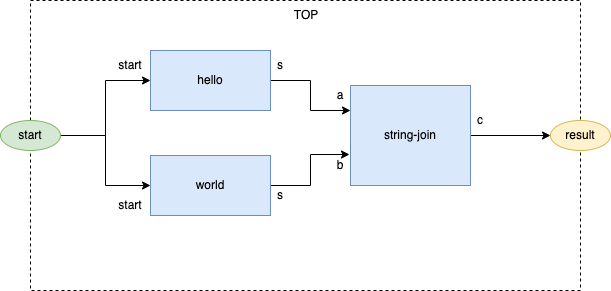

The diagram above was exported from draw.io. Its source (the exported page's mxGraphModel, read from the mxfile embedded in the PNG):
<mxGraphModel dx="1106" dy="677" grid="1" gridSize="10" guides="1" tooltips="1" connect="1" arrows="1" fold="1" page="1" pageScale="1" pageWidth="1100" pageHeight="850" math="0" shadow="0">
  <root>
    <mxCell id="-LVywjt-F0ESTHTV70WA-0" />
    <mxCell id="-LVywjt-F0ESTHTV70WA-1" parent="-LVywjt-F0ESTHTV70WA-0" />
    <mxCell id="-LVywjt-F0ESTHTV70WA-2" value="TOP" style="rounded=0;whiteSpace=wrap;html=1;dashed=1;verticalAlign=top;" vertex="1" parent="-LVywjt-F0ESTHTV70WA-1">
      <mxGeometry x="70" y="30" width="550" height="290" as="geometry" />
    </mxCell>
    <mxCell id="-LVywjt-F0ESTHTV70WA-3" style="edgeStyle=orthogonalEdgeStyle;rounded=0;orthogonalLoop=1;jettySize=auto;html=1;exitX=1;exitY=0.5;exitDx=0;exitDy=0;entryX=0;entryY=0.25;entryDx=0;entryDy=0;" edge="1" parent="-LVywjt-F0ESTHTV70WA-1" source="-LVywjt-F0ESTHTV70WA-4" target="-LVywjt-F0ESTHTV70WA-8">
      <mxGeometry relative="1" as="geometry" />
    </mxCell>
    <mxCell id="-LVywjt-F0ESTHTV70WA-4" value="hello" style="rounded=0;fillColor=#dae8fc;strokeColor=#6c8ebf;" vertex="1" parent="-LVywjt-F0ESTHTV70WA-1">
      <mxGeometry x="190" y="80" width="120" height="60" as="geometry" />
    </mxCell>
    <mxCell id="-LVywjt-F0ESTHTV70WA-5" style="edgeStyle=orthogonalEdgeStyle;rounded=0;orthogonalLoop=1;jettySize=auto;html=1;exitX=1;exitY=0.5;exitDx=0;exitDy=0;entryX=-0.008;entryY=0.69;entryDx=0;entryDy=0;entryPerimeter=0;" edge="1" parent="-LVywjt-F0ESTHTV70WA-1" source="-LVywjt-F0ESTHTV70WA-6" target="-LVywjt-F0ESTHTV70WA-8">
      <mxGeometry relative="1" as="geometry" />
    </mxCell>
    <mxCell id="-LVywjt-F0ESTHTV70WA-6" value="world" style="rounded=0;fillColor=#dae8fc;strokeColor=#6c8ebf;" vertex="1" parent="-LVywjt-F0ESTHTV70WA-1">
      <mxGeometry x="190" y="185" width="120" height="60" as="geometry" />
    </mxCell>
    <mxCell id="-LVywjt-F0ESTHTV70WA-7" style="edgeStyle=orthogonalEdgeStyle;rounded=0;orthogonalLoop=1;jettySize=auto;html=1;exitX=1;exitY=0.5;exitDx=0;exitDy=0;entryX=0;entryY=0.5;entryDx=0;entryDy=0;" edge="1" parent="-LVywjt-F0ESTHTV70WA-1" source="-LVywjt-F0ESTHTV70WA-8" target="-LVywjt-F0ESTHTV70WA-17">
      <mxGeometry relative="1" as="geometry" />
    </mxCell>
    <mxCell id="-LVywjt-F0ESTHTV70WA-8" value="string-join" style="rounded=0;fillColor=#dae8fc;strokeColor=#6c8ebf;" vertex="1" parent="-LVywjt-F0ESTHTV70WA-1">
      <mxGeometry x="390" y="115" width="120" height="100" as="geometry" />
    </mxCell>
    <mxCell id="-LVywjt-F0ESTHTV70WA-9" value="c" style="text;strokeColor=none;fillColor=none;align=center;verticalAlign=middle;rounded=0;" vertex="1" parent="-LVywjt-F0ESTHTV70WA-1">
      <mxGeometry x="510" y="140" width="20" height="20" as="geometry" />
    </mxCell>
    <mxCell id="-LVywjt-F0ESTHTV70WA-10" value="s" style="text;strokeColor=none;fillColor=none;align=center;verticalAlign=middle;rounded=0;" vertex="1" parent="-LVywjt-F0ESTHTV70WA-1">
      <mxGeometry x="310" y="85" width="20" height="20" as="geometry" />
    </mxCell>
    <mxCell id="-LVywjt-F0ESTHTV70WA-11" value="s" style="text;strokeColor=none;fillColor=none;align=center;verticalAlign=middle;rounded=0;" vertex="1" parent="-LVywjt-F0ESTHTV70WA-1">
      <mxGeometry x="310" y="215" width="20" height="20" as="geometry" />
    </mxCell>
    <mxCell id="-LVywjt-F0ESTHTV70WA-12" value="a" style="text;strokeColor=none;fillColor=none;align=center;verticalAlign=middle;rounded=0;" vertex="1" parent="-LVywjt-F0ESTHTV70WA-1">
      <mxGeometry x="370" y="115" width="20" height="20" as="geometry" />
    </mxCell>
    <mxCell id="-LVywjt-F0ESTHTV70WA-13" value="b" style="text;strokeColor=none;fillColor=none;align=center;verticalAlign=middle;rounded=0;" vertex="1" parent="-LVywjt-F0ESTHTV70WA-1">
      <mxGeometry x="370" y="185" width="20" height="20" as="geometry" />
    </mxCell>
    <mxCell id="-LVywjt-F0ESTHTV70WA-14" style="edgeStyle=orthogonalEdgeStyle;rounded=0;orthogonalLoop=1;jettySize=auto;html=1;exitX=1;exitY=0.5;exitDx=0;exitDy=0;entryX=0;entryY=0.5;entryDx=0;entryDy=0;" edge="1" parent="-LVywjt-F0ESTHTV70WA-1" source="-LVywjt-F0ESTHTV70WA-16" target="-LVywjt-F0ESTHTV70WA-4">
      <mxGeometry relative="1" as="geometry" />
    </mxCell>
    <mxCell id="-LVywjt-F0ESTHTV70WA-15" style="edgeStyle=orthogonalEdgeStyle;rounded=0;orthogonalLoop=1;jettySize=auto;html=1;exitX=1;exitY=0.5;exitDx=0;exitDy=0;entryX=0;entryY=0.5;entryDx=0;entryDy=0;" edge="1" parent="-LVywjt-F0ESTHTV70WA-1" source="-LVywjt-F0ESTHTV70WA-16" target="-LVywjt-F0ESTHTV70WA-6">
      <mxGeometry relative="1" as="geometry" />
    </mxCell>
    <mxCell id="-LVywjt-F0ESTHTV70WA-16" value="start" style="ellipse;fillColor=#d5e8d4;strokeColor=#82b366;" vertex="1" parent="-LVywjt-F0ESTHTV70WA-1">
      <mxGeometry x="40" y="150" width="60" height="30" as="geometry" />
    </mxCell>
    <mxCell id="-LVywjt-F0ESTHTV70WA-17" value="result" style="ellipse;fillColor=#fff2cc;strokeColor=#d6b656;" vertex="1" parent="-LVywjt-F0ESTHTV70WA-1">
      <mxGeometry x="590" y="150" width="60" height="30" as="geometry" />
    </mxCell>
    <mxCell id="-LVywjt-F0ESTHTV70WA-18" value="start" style="text;strokeColor=none;fillColor=none;align=center;verticalAlign=middle;rounded=0;" vertex="1" parent="-LVywjt-F0ESTHTV70WA-1">
      <mxGeometry x="150" y="85" width="40" height="20" as="geometry" />
    </mxCell>
    <mxCell id="-LVywjt-F0ESTHTV70WA-19" value="start" style="text;strokeColor=none;fillColor=none;align=center;verticalAlign=middle;rounded=0;" vertex="1" parent="-LVywjt-F0ESTHTV70WA-1">
      <mxGeometry x="150" y="225" width="40" height="20" as="geometry" />
    </mxCell>
  </root>
</mxGraphModel>